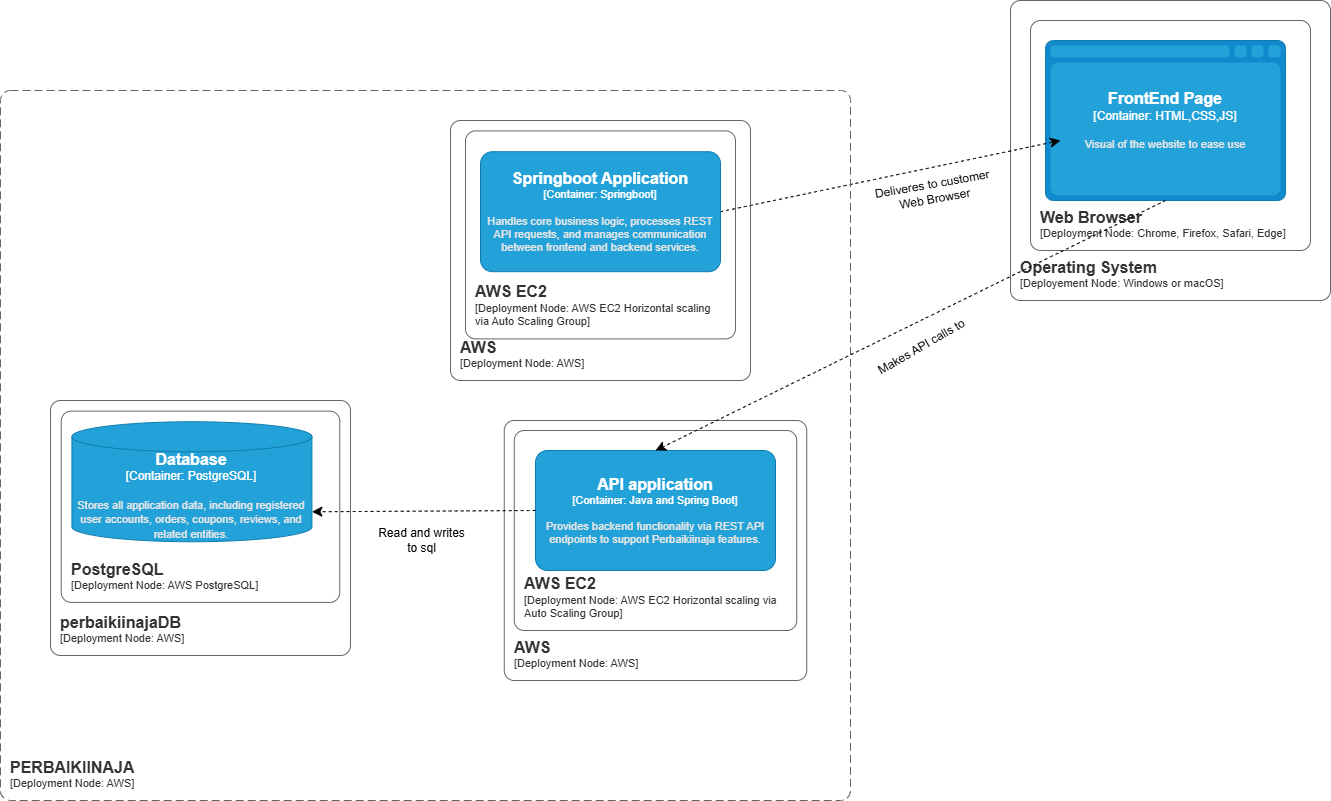

The diagram above was exported from draw.io. Its source (the exported page's mxGraphModel, read from the mxfile embedded in the PNG):
<mxGraphModel dx="1389" dy="847" grid="1" gridSize="10" guides="1" tooltips="1" connect="1" arrows="1" fold="1" page="1" pageScale="1" pageWidth="850" pageHeight="1100" math="0" shadow="0">
  <root>
    <mxCell id="0" />
    <mxCell id="1" parent="0" />
    <mxCell id="W3a0vXTpmV1y4uKdD1GE-11" value="" style="group" parent="1" connectable="0" vertex="1">
      <mxGeometry x="1010" y="250" width="320" height="300" as="geometry" />
    </mxCell>
    <mxCell id="W3a0vXTpmV1y4uKdD1GE-9" value="" style="group" parent="W3a0vXTpmV1y4uKdD1GE-11" connectable="0" vertex="1">
      <mxGeometry x="20" y="20" width="280" height="230" as="geometry" />
    </mxCell>
    <object placeholders="1" c4Name="FrontEnd Page" c4Type="Container" c4Technology="HTML,CSS,JS" c4Description="Visual of the website to ease use" label="&lt;font style=&quot;font-size: 16px&quot;&gt;&lt;b&gt;%c4Name%&lt;/b&gt;&lt;/font&gt;&lt;div&gt;[%c4Type%:&amp;nbsp;%c4Technology%]&lt;/div&gt;&lt;br&gt;&lt;div&gt;&lt;font style=&quot;font-size: 11px&quot;&gt;&lt;font color=&quot;#E6E6E6&quot;&gt;%c4Description%&lt;/font&gt;&lt;/div&gt;" id="W3a0vXTpmV1y4uKdD1GE-6">
      <mxCell style="shape=mxgraph.c4.webBrowserContainer2;whiteSpace=wrap;html=1;boundedLbl=1;rounded=0;labelBackgroundColor=none;strokeColor=#118ACD;fillColor=#23A2D9;strokeColor=#118ACD;strokeColor2=#0E7DAD;fontSize=12;fontColor=#ffffff;align=center;metaEdit=1;points=[[0.5,0,0],[1,0.25,0],[1,0.5,0],[1,0.75,0],[0.5,1,0],[0,0.75,0],[0,0.5,0],[0,0.25,0]];resizable=0;" parent="W3a0vXTpmV1y4uKdD1GE-9" vertex="1">
        <mxGeometry x="15" y="20" width="240" height="160" as="geometry" />
      </mxCell>
    </object>
    <object placeholders="1" c4Name="Web Browser" c4Type="" c4Application="Deployment Node: Chrome, Firefox, Safari, Edge" label="&lt;font style=&quot;font-size: 16px&quot;&gt;&lt;b&gt;&lt;div style=&quot;text-align: left&quot;&gt;%c4Name%&lt;/div&gt;&lt;/b&gt;&lt;/font&gt;&lt;div style=&quot;text-align: left&quot;&gt;[%c4Application%]&lt;/div&gt;" id="W3a0vXTpmV1y4uKdD1GE-7">
      <mxCell style="rounded=1;fontSize=11;whiteSpace=wrap;html=1;arcSize=20;fillColor=none;strokeColor=#666666;fontColor=#333333;labelBackgroundColor=none;align=left;verticalAlign=bottom;labelBorderColor=none;spacingTop=0;spacing=10;metaEdit=1;rotatable=0;perimeter=rectanglePerimeter;noLabel=0;labelPadding=0;allowArrows=0;connectable=0;expand=0;recursiveResize=0;editable=1;pointerEvents=0;absoluteArcSize=1;points=[[0.25,0,0],[0.5,0,0],[0.75,0,0],[1,0.25,0],[1,0.5,0],[1,0.75,0],[0.75,1,0],[0.5,1,0],[0.25,1,0],[0,0.75,0],[0,0.5,0],[0,0.25,0]];" parent="W3a0vXTpmV1y4uKdD1GE-9" vertex="1">
        <mxGeometry width="280" height="230" as="geometry" />
      </mxCell>
    </object>
    <object placeholders="1" c4Name="Operating System" c4Type="" c4Application="Deployement Node: Windows or macOS" label="&lt;font style=&quot;font-size: 16px&quot;&gt;&lt;b&gt;&lt;div style=&quot;text-align: left&quot;&gt;%c4Name%&lt;/div&gt;&lt;/b&gt;&lt;/font&gt;&lt;div style=&quot;text-align: left&quot;&gt;[%c4Application%]&lt;/div&gt;" id="W3a0vXTpmV1y4uKdD1GE-10">
      <mxCell style="rounded=1;fontSize=11;whiteSpace=wrap;html=1;arcSize=20;fillColor=none;strokeColor=#666666;fontColor=#333333;labelBackgroundColor=none;align=left;verticalAlign=bottom;labelBorderColor=none;spacingTop=0;spacing=10;metaEdit=1;rotatable=0;perimeter=rectanglePerimeter;noLabel=0;labelPadding=0;allowArrows=0;connectable=0;expand=0;recursiveResize=0;editable=1;pointerEvents=0;absoluteArcSize=1;points=[[0.25,0,0],[0.5,0,0],[0.75,0,0],[1,0.25,0],[1,0.5,0],[1,0.75,0],[0.75,1,0],[0.5,1,0],[0.25,1,0],[0,0.75,0],[0,0.5,0],[0,0.25,0]];" parent="W3a0vXTpmV1y4uKdD1GE-11" vertex="1">
        <mxGeometry width="320" height="300" as="geometry" />
      </mxCell>
    </object>
    <mxCell id="W3a0vXTpmV1y4uKdD1GE-12" value="" style="endArrow=classic;html=1;rounded=0;fontSize=12;startSize=8;endSize=8;curved=1;entryX=0;entryY=0.75;entryDx=0;entryDy=0;entryPerimeter=0;dashed=1;exitX=1;exitY=0.5;exitDx=0;exitDy=0;exitPerimeter=0;" parent="1" source="W3a0vXTpmV1y4uKdD1GE-16" edge="1">
      <mxGeometry width="50" height="50" relative="1" as="geometry">
        <mxPoint x="710" y="440" as="sourcePoint" />
        <mxPoint x="1060" y="390" as="targetPoint" />
      </mxGeometry>
    </mxCell>
    <mxCell id="W3a0vXTpmV1y4uKdD1GE-17" value="Deliveres to customer&lt;div&gt;Web Browser&lt;/div&gt;" style="edgeLabel;html=1;align=center;verticalAlign=middle;resizable=0;points=[];fontSize=12;rotation=-10;" parent="W3a0vXTpmV1y4uKdD1GE-12" connectable="0" vertex="1">
      <mxGeometry x="-0.0624" relative="1" as="geometry">
        <mxPoint x="53" y="13" as="offset" />
      </mxGeometry>
    </mxCell>
    <object placeholders="1" c4Name="PERBAIKIINAJA" c4Type="ContainerScopeBoundary" c4Application="Deployment Node: AWS" label="&lt;font style=&quot;font-size: 16px&quot;&gt;&lt;b&gt;&lt;div style=&quot;text-align: left&quot;&gt;%c4Name%&lt;/div&gt;&lt;/b&gt;&lt;/font&gt;&lt;div style=&quot;text-align: left&quot;&gt;[%c4Application%]&lt;/div&gt;" id="W3a0vXTpmV1y4uKdD1GE-14">
      <mxCell style="rounded=1;fontSize=11;whiteSpace=wrap;html=1;dashed=1;arcSize=20;fillColor=none;strokeColor=#666666;fontColor=#333333;labelBackgroundColor=none;align=left;verticalAlign=bottom;labelBorderColor=none;spacingTop=0;spacing=10;dashPattern=8 4;metaEdit=1;rotatable=0;perimeter=rectanglePerimeter;noLabel=0;labelPadding=0;allowArrows=0;connectable=0;expand=0;recursiveResize=0;editable=1;pointerEvents=0;absoluteArcSize=1;points=[[0.25,0,0],[0.5,0,0],[0.75,0,0],[1,0.25,0],[1,0.5,0],[1,0.75,0],[0.75,1,0],[0.5,1,0],[0.25,1,0],[0,0.75,0],[0,0.5,0],[0,0.25,0]];" parent="1" vertex="1">
        <mxGeometry y="340" width="850" height="710" as="geometry" />
      </mxCell>
    </object>
    <mxCell id="W3a0vXTpmV1y4uKdD1GE-23" value="" style="group" parent="1" connectable="0" vertex="1">
      <mxGeometry x="450" y="370" width="300" height="260" as="geometry" />
    </mxCell>
    <object placeholders="1" c4Name="Springboot Application" c4Type="Container" c4Technology="Springboot" c4Description="Handles core business logic, processes REST API requests, and manages communication between frontend and backend services." label="&lt;font style=&quot;font-size: 16px&quot;&gt;&lt;b&gt;%c4Name%&lt;/b&gt;&lt;/font&gt;&lt;div&gt;[%c4Type%: %c4Technology%]&lt;/div&gt;&lt;br&gt;&lt;div&gt;&lt;font style=&quot;font-size: 11px&quot;&gt;&lt;font color=&quot;#E6E6E6&quot;&gt;%c4Description%&lt;/font&gt;&lt;/div&gt;" id="W3a0vXTpmV1y4uKdD1GE-16">
      <mxCell style="rounded=1;whiteSpace=wrap;html=1;fontSize=11;labelBackgroundColor=none;fillColor=#23A2D9;fontColor=#ffffff;align=center;arcSize=10;strokeColor=#0E7DAD;metaEdit=1;resizable=0;points=[[0.25,0,0],[0.5,0,0],[0.75,0,0],[1,0.25,0],[1,0.5,0],[1,0.75,0],[0.75,1,0],[0.5,1,0],[0.25,1,0],[0,0.75,0],[0,0.5,0],[0,0.25,0]];" parent="W3a0vXTpmV1y4uKdD1GE-23" vertex="1">
        <mxGeometry x="30" y="31.200000000000003" width="240" height="120" as="geometry" />
      </mxCell>
    </object>
    <object placeholders="1" c4Name="AWS EC2" c4Type="SystemScopeBoundary" c4Application="Deployment Node: AWS EC2 Horizontal scaling via Auto Scaling Group" label="&lt;font style=&quot;font-size: 16px&quot;&gt;&lt;b&gt;&lt;div style=&quot;text-align: left&quot;&gt;%c4Name%&lt;/div&gt;&lt;/b&gt;&lt;/font&gt;&lt;div style=&quot;text-align: left&quot;&gt;[%c4Application%]&lt;/div&gt;" id="W3a0vXTpmV1y4uKdD1GE-18">
      <mxCell style="rounded=1;fontSize=11;whiteSpace=wrap;html=1;arcSize=20;fillColor=none;strokeColor=#666666;fontColor=#333333;labelBackgroundColor=none;align=left;verticalAlign=bottom;labelBorderColor=none;spacingTop=0;spacing=10;metaEdit=1;rotatable=0;perimeter=rectanglePerimeter;noLabel=0;labelPadding=0;allowArrows=0;connectable=0;expand=0;recursiveResize=0;editable=1;pointerEvents=0;absoluteArcSize=1;points=[[0.25,0,0],[0.5,0,0],[0.75,0,0],[1,0.25,0],[1,0.5,0],[1,0.75,0],[0.75,1,0],[0.5,1,0],[0.25,1,0],[0,0.75,0],[0,0.5,0],[0,0.25,0]];" parent="W3a0vXTpmV1y4uKdD1GE-23" vertex="1">
        <mxGeometry x="15" y="10.4" width="270" height="208" as="geometry" />
      </mxCell>
    </object>
    <object placeholders="1" c4Name="AWS" c4Type="SystemScopeBoundary" c4Application="Deployment Node: AWS" label="&lt;font style=&quot;font-size: 16px&quot;&gt;&lt;b&gt;&lt;div style=&quot;text-align: left&quot;&gt;%c4Name%&lt;/div&gt;&lt;/b&gt;&lt;/font&gt;&lt;div style=&quot;text-align: left&quot;&gt;[%c4Application%]&lt;/div&gt;" id="W3a0vXTpmV1y4uKdD1GE-19">
      <mxCell style="rounded=1;fontSize=11;whiteSpace=wrap;html=1;arcSize=20;fillColor=none;strokeColor=#666666;fontColor=#333333;labelBackgroundColor=none;align=left;verticalAlign=bottom;labelBorderColor=none;spacingTop=0;spacing=10;metaEdit=1;rotatable=0;perimeter=rectanglePerimeter;noLabel=0;labelPadding=0;allowArrows=0;connectable=0;expand=0;recursiveResize=0;editable=1;pointerEvents=0;absoluteArcSize=1;points=[[0.25,0,0],[0.5,0,0],[0.75,0,0],[1,0.25,0],[1,0.5,0],[1,0.75,0],[0.75,1,0],[0.5,1,0],[0.25,1,0],[0,0.75,0],[0,0.5,0],[0,0.25,0]];" parent="W3a0vXTpmV1y4uKdD1GE-23" vertex="1">
        <mxGeometry width="300" height="260" as="geometry" />
      </mxCell>
    </object>
    <mxCell id="W3a0vXTpmV1y4uKdD1GE-25" value="" style="group" parent="1" connectable="0" vertex="1">
      <mxGeometry x="503.75" y="670" width="302.5" height="260" as="geometry" />
    </mxCell>
    <object placeholders="1" c4Name="API application" c4Type="Container" c4Technology="Java and Spring Boot" c4Description="Provides backend functionality via REST API endpoints to support Perbaikiinaja features." label="&lt;font style=&quot;font-size: 16px&quot;&gt;&lt;b&gt;%c4Name%&lt;/b&gt;&lt;/font&gt;&lt;div&gt;[%c4Type%: %c4Technology%]&lt;/div&gt;&lt;br&gt;&lt;div&gt;&lt;font style=&quot;font-size: 11px&quot;&gt;&lt;font color=&quot;#E6E6E6&quot;&gt;%c4Description%&lt;/font&gt;&lt;/div&gt;" id="W3a0vXTpmV1y4uKdD1GE-21">
      <mxCell style="rounded=1;whiteSpace=wrap;html=1;fontSize=11;labelBackgroundColor=none;fillColor=#23A2D9;fontColor=#ffffff;align=center;arcSize=10;strokeColor=#0E7DAD;metaEdit=1;resizable=0;points=[[0.25,0,0],[0.5,0,0],[0.75,0,0],[1,0.25,0],[1,0.5,0],[1,0.75,0],[0.75,1,0],[0.5,1,0],[0.25,1,0],[0,0.75,0],[0,0.5,0],[0,0.25,0]];" parent="W3a0vXTpmV1y4uKdD1GE-25" vertex="1">
        <mxGeometry x="31.25" y="30" width="240" height="120" as="geometry" />
      </mxCell>
    </object>
    <object placeholders="1" c4Name="AWS EC2" c4Type="SystemScopeBoundary" c4Application="Deployment Node: AWS EC2 Horizontal scaling via Auto Scaling Group" label="&lt;font style=&quot;font-size: 16px&quot;&gt;&lt;b&gt;&lt;div style=&quot;text-align: left&quot;&gt;%c4Name%&lt;/div&gt;&lt;/b&gt;&lt;/font&gt;&lt;div style=&quot;text-align: left&quot;&gt;[%c4Application%]&lt;/div&gt;" id="W3a0vXTpmV1y4uKdD1GE-22">
      <mxCell style="rounded=1;fontSize=11;whiteSpace=wrap;html=1;arcSize=20;fillColor=none;strokeColor=#666666;fontColor=#333333;labelBackgroundColor=none;align=left;verticalAlign=bottom;labelBorderColor=none;spacingTop=0;spacing=10;metaEdit=1;rotatable=0;perimeter=rectanglePerimeter;noLabel=0;labelPadding=0;allowArrows=0;connectable=0;expand=0;recursiveResize=0;editable=1;pointerEvents=0;absoluteArcSize=1;points=[[0.25,0,0],[0.5,0,0],[0.75,0,0],[1,0.25,0],[1,0.5,0],[1,0.75,0],[0.75,1,0],[0.5,1,0],[0.25,1,0],[0,0.75,0],[0,0.5,0],[0,0.25,0]];" parent="W3a0vXTpmV1y4uKdD1GE-25" vertex="1">
        <mxGeometry x="10" y="10" width="282.5" height="200" as="geometry" />
      </mxCell>
    </object>
    <object placeholders="1" c4Name="AWS" c4Type="SystemScopeBoundary" c4Application="Deployment Node: AWS" label="&lt;font style=&quot;font-size: 16px&quot;&gt;&lt;b&gt;&lt;div style=&quot;text-align: left&quot;&gt;%c4Name%&lt;/div&gt;&lt;/b&gt;&lt;/font&gt;&lt;div style=&quot;text-align: left&quot;&gt;[%c4Application%]&lt;/div&gt;" id="W3a0vXTpmV1y4uKdD1GE-24">
      <mxCell style="rounded=1;fontSize=11;whiteSpace=wrap;html=1;arcSize=20;fillColor=none;strokeColor=#666666;fontColor=#333333;labelBackgroundColor=none;align=left;verticalAlign=bottom;labelBorderColor=none;spacingTop=0;spacing=10;metaEdit=1;rotatable=0;perimeter=rectanglePerimeter;noLabel=0;labelPadding=0;allowArrows=0;connectable=0;expand=0;recursiveResize=0;editable=1;pointerEvents=0;absoluteArcSize=1;points=[[0.25,0,0],[0.5,0,0],[0.75,0,0],[1,0.25,0],[1,0.5,0],[1,0.75,0],[0.75,1,0],[0.5,1,0],[0.25,1,0],[0,0.75,0],[0,0.5,0],[0,0.25,0]];" parent="W3a0vXTpmV1y4uKdD1GE-25" vertex="1">
        <mxGeometry width="302.5" height="260" as="geometry" />
      </mxCell>
    </object>
    <mxCell id="W3a0vXTpmV1y4uKdD1GE-28" value="" style="group" parent="1" connectable="0" vertex="1">
      <mxGeometry x="50" y="650" width="300" height="255" as="geometry" />
    </mxCell>
    <object placeholders="1" c4Name="Database" c4Type="Container" c4Technology="PostgreSQL" c4Description="Stores all application data, including registered user accounts, orders, coupons, reviews, and related entities. " label="&lt;font style=&quot;font-size: 16px&quot;&gt;&lt;b&gt;%c4Name%&lt;/b&gt;&lt;/font&gt;&lt;div&gt;[%c4Type%:&amp;nbsp;%c4Technology%]&lt;/div&gt;&lt;br&gt;&lt;div&gt;&lt;font style=&quot;font-size: 11px&quot;&gt;&lt;font color=&quot;#E6E6E6&quot;&gt;%c4Description%&lt;/font&gt;&lt;/div&gt;" id="W3a0vXTpmV1y4uKdD1GE-15">
      <mxCell style="shape=cylinder3;size=15;whiteSpace=wrap;html=1;boundedLbl=1;rounded=0;labelBackgroundColor=none;fillColor=#23A2D9;fontSize=12;fontColor=#ffffff;align=center;strokeColor=#0E7DAD;metaEdit=1;points=[[0.5,0,0],[1,0.25,0],[1,0.5,0],[1,0.75,0],[0.5,1,0],[0,0.75,0],[0,0.5,0],[0,0.25,0]];resizable=0;" parent="W3a0vXTpmV1y4uKdD1GE-28" vertex="1">
        <mxGeometry x="21.428571428571427" y="21.25" width="240" height="120" as="geometry" />
      </mxCell>
    </object>
    <object placeholders="1" c4Name="PostgreSQL" c4Type="SystemScopeBoundary" c4Application="Deployment Node: AWS PostgreSQL" label="&lt;font style=&quot;font-size: 16px&quot;&gt;&lt;b&gt;&lt;div style=&quot;text-align: left&quot;&gt;%c4Name%&lt;/div&gt;&lt;/b&gt;&lt;/font&gt;&lt;div style=&quot;text-align: left&quot;&gt;[%c4Application%]&lt;/div&gt;" id="W3a0vXTpmV1y4uKdD1GE-26">
      <mxCell style="rounded=1;fontSize=11;whiteSpace=wrap;html=1;arcSize=20;fillColor=none;strokeColor=#666666;fontColor=#333333;labelBackgroundColor=none;align=left;verticalAlign=bottom;labelBorderColor=none;spacingTop=0;spacing=10;metaEdit=1;rotatable=0;perimeter=rectanglePerimeter;noLabel=0;labelPadding=0;allowArrows=0;connectable=0;expand=0;recursiveResize=0;editable=1;pointerEvents=0;absoluteArcSize=1;points=[[0.25,0,0],[0.5,0,0],[0.75,0,0],[1,0.25,0],[1,0.5,0],[1,0.75,0],[0.75,1,0],[0.5,1,0],[0.25,1,0],[0,0.75,0],[0,0.5,0],[0,0.25,0]];" parent="W3a0vXTpmV1y4uKdD1GE-28" vertex="1">
        <mxGeometry x="10.714285714285714" y="10.625" width="278.57142857142856" height="191.25" as="geometry" />
      </mxCell>
    </object>
    <object placeholders="1" c4Name="perbaikiinajaDB" c4Type="SystemScopeBoundary" c4Application="Deployment Node: AWS" label="&lt;font style=&quot;font-size: 16px&quot;&gt;&lt;b&gt;&lt;div style=&quot;text-align: left&quot;&gt;%c4Name%&lt;/div&gt;&lt;/b&gt;&lt;/font&gt;&lt;div style=&quot;text-align: left&quot;&gt;[%c4Application%]&lt;/div&gt;" id="W3a0vXTpmV1y4uKdD1GE-27">
      <mxCell style="rounded=1;fontSize=11;whiteSpace=wrap;html=1;arcSize=20;fillColor=none;strokeColor=#666666;fontColor=#333333;labelBackgroundColor=none;align=left;verticalAlign=bottom;labelBorderColor=none;spacingTop=0;spacing=10;metaEdit=1;rotatable=0;perimeter=rectanglePerimeter;noLabel=0;labelPadding=0;allowArrows=0;connectable=0;expand=0;recursiveResize=0;editable=1;pointerEvents=0;absoluteArcSize=1;points=[[0.25,0,0],[0.5,0,0],[0.75,0,0],[1,0.25,0],[1,0.5,0],[1,0.75,0],[0.75,1,0],[0.5,1,0],[0.25,1,0],[0,0.75,0],[0,0.5,0],[0,0.25,0]];" parent="W3a0vXTpmV1y4uKdD1GE-28" vertex="1">
        <mxGeometry width="300" height="255" as="geometry" />
      </mxCell>
    </object>
    <mxCell id="W3a0vXTpmV1y4uKdD1GE-29" value="" style="endArrow=classic;html=1;rounded=0;fontSize=12;startSize=8;endSize=8;curved=1;entryX=0.5;entryY=0;entryDx=0;entryDy=0;entryPerimeter=0;exitX=0.5;exitY=1;exitDx=0;exitDy=0;exitPerimeter=0;dashed=1;" parent="1" source="W3a0vXTpmV1y4uKdD1GE-6" target="W3a0vXTpmV1y4uKdD1GE-21" edge="1">
      <mxGeometry width="50" height="50" relative="1" as="geometry">
        <mxPoint x="650" y="550" as="sourcePoint" />
        <mxPoint x="410" y="590" as="targetPoint" />
      </mxGeometry>
    </mxCell>
    <mxCell id="W3a0vXTpmV1y4uKdD1GE-30" value="&lt;font style=&quot;font-size: 12px;&quot;&gt;&lt;font style=&quot;&quot;&gt;Makes API&amp;nbsp;&lt;/font&gt;&lt;span style=&quot;background-color: transparent; color: light-dark(rgb(0, 0, 0), rgb(255, 255, 255));&quot;&gt;calls to&lt;/span&gt;&lt;/font&gt;" style="text;html=1;align=center;verticalAlign=middle;resizable=0;points=[];autosize=1;strokeColor=none;fillColor=none;fontSize=16;rotation=-30;" parent="1" vertex="1">
      <mxGeometry x="860" y="580" width="120" height="30" as="geometry" />
    </mxCell>
    <mxCell id="W3a0vXTpmV1y4uKdD1GE-31" value="" style="endArrow=classic;html=1;rounded=0;fontSize=12;startSize=8;endSize=8;curved=1;entryX=1;entryY=0.75;entryDx=0;entryDy=0;entryPerimeter=0;exitX=0;exitY=0.5;exitDx=0;exitDy=0;exitPerimeter=0;dashed=1;" parent="1" source="W3a0vXTpmV1y4uKdD1GE-21" target="W3a0vXTpmV1y4uKdD1GE-15" edge="1">
      <mxGeometry width="50" height="50" relative="1" as="geometry">
        <mxPoint x="390" y="990" as="sourcePoint" />
        <mxPoint x="440" y="940" as="targetPoint" />
      </mxGeometry>
    </mxCell>
    <mxCell id="W3a0vXTpmV1y4uKdD1GE-32" value="Read and writes&lt;div&gt;to sql&lt;/div&gt;" style="edgeLabel;html=1;align=center;verticalAlign=middle;resizable=0;points=[];fontSize=12;" parent="W3a0vXTpmV1y4uKdD1GE-31" connectable="0" vertex="1">
      <mxGeometry x="0.1405" y="-2" relative="1" as="geometry">
        <mxPoint x="13" y="31" as="offset" />
      </mxGeometry>
    </mxCell>
  </root>
</mxGraphModel>